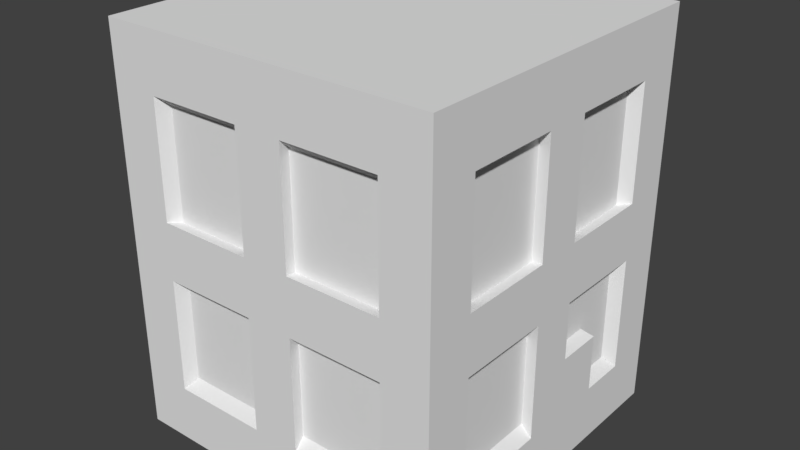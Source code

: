 # Source: workplace.blend  (saved by Blender 2.79.0; exported with 4.5.12 LTS)
import bpy
from mathutils import Matrix  # noqa: F401  (used for matrix-valued properties, if any)

bpy.ops.wm.read_factory_settings(use_empty=True)
scene = bpy.context.scene
scene.name = 'Scene'

# ---- collections
col_collection_1 = bpy.data.collections.new('Collection 1'); scene.collection.children.link(col_collection_1)

# ---- world
world_world = bpy.data.worlds.new('World'); scene.world = world_world
world_world.color = (0.05088, 0.05088, 0.05088)
world_world.use_sun_shadow = False
world_world.sun_shadow_jitter_overblur = 0.0
world_world.cycles.sampling_method = 'MANUAL'

# ---- meshes
me_cube_001 = bpy.data.meshes.new('Cube.001')
me_cube_001.from_pydata([(-1.0, -1.0, -0.6), (-1.0, -1.0, 0.6), (-1.0, 1.0, -0.6), (-1.0, 1.0, 0.6), (1.0, -1.0, -0.6), (1.0, -1.0, 0.6), (1.0, 1.0, -0.6), (1.0, 1.0, 0.6), (-1.0, 0.7143, -0.6), (-1.0, 0.4286, -0.6), (-1.0, 0.1429, -0.6), (-1.0, -0.1429, -0.6), (-1.0, -0.4286, -0.6), (-1.0, -0.7143, -0.6), (-1.0, -1.0, -0.4286), (-1.0, -1.0, -0.2571), (-1.0, -1.0, -0.08571), (-1.0, -1.0, 0.08571), (-1.0, -1.0, 0.2571), (-1.0, -1.0, 0.4286), (-1.0, -0.7143, 0.6), (-1.0, -0.4286, 0.6), (-1.0, -0.1429, 0.6), (-1.0, 0.1429, 0.6), (-1.0, 0.4286, 0.6), (-1.0, 0.7143, 0.6), (-1.0, 1.0, 0.4286), (-1.0, 1.0, 0.2571), (-1.0, 1.0, 0.08571), (-1.0, 1.0, -0.08571), (-1.0, 1.0, -0.2571), (-1.0, 1.0, -0.4286), (0.7143, 1.0, -0.6), (0.4286, 1.0, -0.6), (0.1429, 1.0, -0.6), (-0.1429, 1.0, -0.6), (-0.4286, 1.0, -0.6), (-0.7143, 1.0, -0.6), (-0.7143, 1.0, 0.6), (-0.4286, 1.0, 0.6), (-0.1429, 1.0, 0.6), (0.1429, 1.0, 0.6), (0.4286, 1.0, 0.6), (0.7143, 1.0, 0.6), (1.0, 1.0, 0.4286), (1.0, 1.0, 0.2571), (1.0, 1.0, 0.08571), (1.0, 1.0, -0.08571), (1.0, 1.0, -0.2571), (1.0, 1.0, -0.4286), (1.0, -0.7143, -0.6), (1.0, -0.4286, -0.6), (1.0, -0.1429, -0.6), (1.0, 0.1429, -0.6), (1.0, 0.4286, -0.6), (1.0, 0.7143, -0.6), (1.0, 0.7143, 0.6), (1.0, 0.4286, 0.6), (1.0, 0.1429, 0.6), (1.0, -0.1429, 0.6), (1.0, -0.4286, 0.6), (1.0, -0.7143, 0.6), (1.0, -1.0, 0.4286), (1.0, -1.0, 0.2571), (1.0, -1.0, 0.08571), (1.0, -1.0, -0.08571), (1.0, -1.0, -0.2571), (1.0, -1.0, -0.4286), (-0.7143, -1.0, -0.6), (-0.4286, -1.0, -0.6), (-0.1429, -1.0, -0.6), (0.1429, -1.0, -0.6), (0.4286, -1.0, -0.6), (0.7143, -1.0, -0.6), (0.7143, -1.0, 0.6), (0.4286, -1.0, 0.6), (0.1429, -1.0, 0.6), (-0.1429, -1.0, 0.6), (-0.4286, -1.0, 0.6), (-0.7143, -1.0, 0.6), (0.7143, 0.7143, 0.6), (0.7143, 0.4286, 0.6), (0.7143, 0.1429, 0.6), (0.7143, -0.1429, 0.6), (0.7143, -0.4286, 0.6), (0.7143, -0.7143, 0.6), (0.4286, 0.7143, 0.6), (0.4286, 0.4286, 0.6), (0.4286, 0.1429, 0.6), (0.4286, -0.1429, 0.6), (0.4286, -0.4286, 0.6), (0.4286, -0.7143, 0.6), (0.1429, 0.7143, 0.6), (0.1429, 0.4286, 0.6), (0.1429, 0.1429, 0.6), (0.1429, -0.1429, 0.6), (0.1429, -0.4286, 0.6), (0.1429, -0.7143, 0.6), (-0.1429, 0.7143, 0.6), (-0.1429, 0.4286, 0.6), (-0.1429, 0.1429, 0.6), (-0.1429, -0.1429, 0.6), (-0.1429, -0.4286, 0.6), (-0.1429, -0.7143, 0.6), (-0.4286, 0.7143, 0.6), (-0.4286, 0.4286, 0.6), (-0.4286, 0.1429, 0.6), (-0.4286, -0.1429, 0.6), (-0.4286, -0.4286, 0.6), (-0.4286, -0.7143, 0.6), (-0.7143, 0.7143, 0.6), (-0.7143, 0.4286, 0.6), (-0.7143, 0.1429, 0.6), (-0.7143, -0.1429, 0.6), (-0.7143, -0.4286, 0.6), (-0.7143, -0.7143, 0.6), (-0.7143, 0.7143, -0.6), (-0.7143, 0.4286, -0.6), (-0.7143, 0.1429, -0.6), (-0.7143, -0.1429, -0.6), (-0.7143, -0.4286, -0.6), (-0.7143, -0.7143, -0.6), (-0.4286, 0.7143, -0.6), (-0.4286, 0.4286, -0.6), (-0.4286, 0.1429, -0.6), (-0.4286, -0.1429, -0.6), (-0.4286, -0.4286, -0.6), (-0.4286, -0.7143, -0.6), (-0.1429, 0.7143, -0.6), (-0.1429, 0.4286, -0.6), (-0.1429, 0.1429, -0.6), (-0.1429, -0.1429, -0.6), (-0.1429, -0.4286, -0.6), (-0.1429, -0.7143, -0.6), (0.1429, 0.7143, -0.6), (0.1429, 0.4286, -0.6), (0.1429, 0.1429, -0.6), (0.1429, -0.1429, -0.6), (0.1429, -0.4286, -0.6), (0.1429, -0.7143, -0.6), (0.4286, 0.7143, -0.6), (0.4286, 0.4286, -0.6), (0.4286, 0.1429, -0.6), (0.4286, -0.1429, -0.6), (0.4286, -0.4286, -0.6), (0.4286, -0.7143, -0.6), (0.7143, 0.7143, -0.6), (0.7143, 0.4286, -0.6), (0.7143, 0.1429, -0.6), (0.7143, -0.1429, -0.6), (0.7143, -0.4286, -0.6), (0.7143, -0.7143, -0.6), (0.7143, -1.0, -0.4286), (0.4286, -1.0, -0.4286), (0.1429, -1.0, -0.4286), (-0.1429, -1.0, -0.4286), (-0.4286, -1.0, -0.4286), (-0.7143, -1.0, -0.4286), (0.7143, -1.0, -0.2571), (0.1429, -1.0, -0.2571), (-0.1429, -1.0, -0.2571), (-0.7143, -1.0, -0.2571), (0.7143, -1.0, -0.08571), (0.4286, -1.0, -0.08571), (0.1429, -1.0, -0.08571), (-0.1429, -1.0, -0.08571), (-0.4286, -1.0, -0.08571), (-0.7143, -1.0, -0.08571), (0.7143, -1.0, 0.08571), (0.4286, -1.0, 0.08571), (0.1429, -1.0, 0.08571), (-0.1429, -1.0, 0.08571), (-0.4286, -1.0, 0.08571), (-0.7143, -1.0, 0.08571), (0.7143, -1.0, 0.2571), (0.1429, -1.0, 0.2571), (-0.1429, -1.0, 0.2571), (-0.7143, -1.0, 0.2571), (0.7143, -1.0, 0.4286), (0.4286, -1.0, 0.4286), (0.1429, -1.0, 0.4286), (-0.1429, -1.0, 0.4286), (-0.4286, -1.0, 0.4286), (-0.7143, -1.0, 0.4286), (1.0, 0.7143, -0.4286), (1.0, 0.4286, -0.4286), (1.0, 0.1429, -0.4286), (1.0, -0.1429, -0.4286), (1.0, -0.4286, -0.4286), (1.0, -0.7143, -0.4286), (1.0, 0.7143, -0.2571), (1.0, 0.4286, -0.2571), (1.0, 0.1429, -0.2571), (1.0, -0.1429, -0.2571), (1.0, -0.7143, -0.2571), (1.0, 0.7143, -0.08571), (1.0, 0.4286, -0.08571), (1.0, 0.1429, -0.08571), (1.0, -0.1429, -0.08571), (1.0, -0.4286, -0.08571), (1.0, -0.7143, -0.08571), (1.0, 0.7143, 0.08571), (1.0, 0.4286, 0.08571), (1.0, 0.1429, 0.08571), (1.0, -0.1429, 0.08571), (1.0, -0.4286, 0.08571), (1.0, -0.7143, 0.08571), (1.0, 0.7143, 0.2571), (1.0, 0.1429, 0.2571), (1.0, -0.1429, 0.2571), (1.0, -0.7143, 0.2571), (1.0, 0.7143, 0.4286), (1.0, 0.4286, 0.4286), (1.0, 0.1429, 0.4286), (1.0, -0.1429, 0.4286), (1.0, -0.4286, 0.4286), (1.0, -0.7143, 0.4286), (-0.7143, 1.0, -0.4286), (-0.4286, 1.0, -0.4286), (-0.1429, 1.0, -0.4286), (0.1429, 1.0, -0.4286), (0.4286, 1.0, -0.4286), (0.7143, 1.0, -0.4286), (-0.7143, 1.0, -0.2571), (-0.1429, 1.0, -0.2571), (0.1429, 1.0, -0.2571), (0.7143, 1.0, -0.2571), (-0.7143, 1.0, -0.08571), (-0.4286, 1.0, -0.08571), (-0.1429, 1.0, -0.08571), (0.1429, 1.0, -0.08571), (0.4286, 1.0, -0.08571), (0.7143, 1.0, -0.08571), (-0.7143, 1.0, 0.08571), (-0.4286, 1.0, 0.08571), (-0.1429, 1.0, 0.08571), (0.1429, 1.0, 0.08571), (0.4286, 1.0, 0.08571), (0.7143, 1.0, 0.08571), (-0.7143, 1.0, 0.2571), (-0.1429, 1.0, 0.2571), (0.1429, 1.0, 0.2571), (0.7143, 1.0, 0.2571), (-0.7143, 1.0, 0.4286), (-0.4286, 1.0, 0.4286), (-0.1429, 1.0, 0.4286), (0.1429, 1.0, 0.4286), (0.4286, 1.0, 0.4286), (0.7143, 1.0, 0.4286), (-1.0, -0.7143, -0.4286), (-1.0, -0.4286, -0.4286), (-1.0, -0.1429, -0.4286), (-1.0, 0.1429, -0.4286), (-1.0, 0.4286, -0.4286), (-1.0, 0.7143, -0.4286), (-1.0, -0.7143, -0.2571), (-1.0, -0.1429, -0.2571), (-1.0, 0.1429, -0.2571), (-1.0, 0.7143, -0.2571), (-1.0, -0.7143, -0.08571), (-1.0, -0.4286, -0.08571), (-1.0, -0.1429, -0.08571), (-1.0, 0.1429, -0.08571), (-1.0, 0.4286, -0.08571), (-1.0, 0.7143, -0.08571), (-1.0, -0.7143, 0.08571), (-1.0, -0.4286, 0.08571), (-1.0, -0.1429, 0.08571), (-1.0, 0.1429, 0.08571), (-1.0, 0.4286, 0.08571), (-1.0, 0.7143, 0.08571), (-1.0, -0.7143, 0.2571), (-1.0, -0.1429, 0.2571), (-1.0, 0.1429, 0.2571), (-1.0, 0.7143, 0.2571), (-1.0, -0.7143, 0.4286), (-1.0, -0.4286, 0.4286), (-1.0, -0.1429, 0.4286), (-1.0, 0.1429, 0.4286), (-1.0, 0.4286, 0.4286), (-1.0, 0.7143, 0.4286), (0.6658, -0.9328, -0.3995), (0.3993, -0.9328, -0.3995), (0.1328, -0.9328, -0.3995), (-0.1337, -0.9328, -0.3995), (-0.4002, -0.9328, -0.3995), (-0.6667, -0.9328, -0.3995), (0.6658, -0.9328, -0.2396), (0.3993, -0.9328, -0.2396), (0.1328, -0.9328, -0.2396), (-0.1337, -0.9328, -0.2396), (-0.4002, -0.9328, -0.2396), (-0.6667, -0.9328, -0.2396), (0.6658, -0.9328, -0.07975), (0.3993, -0.9328, -0.07975), (0.1328, -0.9328, -0.07975), (-0.1337, -0.9328, -0.07975), (-0.4002, -0.9328, -0.07975), (-0.6667, -0.9328, -0.07975), (0.6658, -0.9328, 0.08015), (0.3993, -0.9328, 0.08015), (0.1328, -0.9328, 0.08015), (-0.1337, -0.9328, 0.08015), (-0.4002, -0.9328, 0.08015), (-0.6667, -0.9328, 0.08015), (0.6658, -0.9328, 0.24), (0.3993, -0.9328, 0.24), (0.1328, -0.9328, 0.24), (-0.1337, -0.9328, 0.24), (-0.4002, -0.9328, 0.24), (-0.6667, -0.9328, 0.24), (0.6658, -0.9328, 0.3999), (0.3993, -0.9328, 0.3999), (0.1328, -0.9328, 0.3999), (-0.1337, -0.9328, 0.3999), (-0.4002, -0.9328, 0.3999), (-0.6667, -0.9328, 0.3999), (0.9323, 0.6662, -0.3995), (0.9323, 0.3997, -0.3995), (0.9323, -0.1333, -0.3995), (0.9323, -0.3998, -0.3995), (0.9323, -0.6663, -0.3995), (0.9323, 0.6662, -0.2396), (0.9323, 0.3997, -0.2396), (0.9323, 0.1332, -0.2396), (0.9323, -0.1333, -0.2396), (0.9323, -0.3998, -0.2396), (0.9323, -0.6663, -0.2396), (0.9323, 0.6662, -0.07975), (0.9323, 0.3997, -0.07975), (0.9323, 0.1332, -0.07975), (0.9323, -0.1333, -0.07975), (0.9323, -0.3998, -0.07975), (0.9323, -0.6663, -0.07975), (0.9323, 0.6662, 0.08015), (0.9323, 0.3997, 0.08015), (0.9323, 0.1332, 0.08015), (0.9323, -0.1333, 0.08015), (0.9323, -0.3998, 0.08015), (0.9323, -0.6663, 0.08015), (0.9323, 0.6662, 0.24), (0.9323, 0.3997, 0.24), (0.9323, 0.1332, 0.24), (0.9323, -0.1333, 0.24), (0.9323, -0.3998, 0.24), (0.9323, -0.6663, 0.24), (0.9323, 0.6662, 0.3999), (0.9323, 0.3997, 0.3999), (0.9323, 0.1332, 0.3999), (0.9323, -0.1333, 0.3999), (0.9323, -0.3998, 0.3999), (0.9323, -0.6663, 0.3999), (-0.6667, 0.9327, -0.3995), (-0.4002, 0.9327, -0.3995), (-0.1337, 0.9327, -0.3995), (0.1328, 0.9327, -0.3995), (0.3993, 0.9327, -0.3995), (0.6658, 0.9327, -0.3995), (-0.6667, 0.9327, -0.2396), (-0.4002, 0.9327, -0.2396), (-0.1337, 0.9327, -0.2396), (0.1328, 0.9327, -0.2396), (0.3993, 0.9327, -0.2396), (0.6658, 0.9327, -0.2396), (-0.6667, 0.9327, -0.07975), (-0.4002, 0.9327, -0.07975), (-0.1337, 0.9327, -0.07975), (0.1328, 0.9327, -0.07975), (0.3993, 0.9327, -0.07975), (0.6658, 0.9327, -0.07975), (-0.6667, 0.9327, 0.08015), (-0.4002, 0.9327, 0.08015), (-0.1337, 0.9327, 0.08015), (0.1328, 0.9327, 0.08015), (0.3993, 0.9327, 0.08015), (0.6658, 0.9327, 0.08015), (-0.6667, 0.9327, 0.24), (-0.4002, 0.9327, 0.24), (-0.1337, 0.9327, 0.24), (0.1328, 0.9327, 0.24), (0.3993, 0.9327, 0.24), (0.6658, 0.9327, 0.24), (-0.6667, 0.9327, 0.3999), (-0.4002, 0.9327, 0.3999), (-0.1337, 0.9327, 0.3999), (0.1328, 0.9327, 0.3999), (0.3993, 0.9327, 0.3999), (0.6658, 0.9327, 0.3999), (-0.9332, -0.6663, -0.3995), (-0.9332, -0.3998, -0.3995), (-0.9332, -0.1333, -0.3995), (-0.9332, 0.1332, -0.3995), (-0.9332, 0.3997, -0.3995), (-0.9332, 0.6662, -0.3995), (-0.9332, -0.6663, -0.2396), (-0.9332, -0.3998, -0.2396), (-0.9332, -0.1333, -0.2396), (-0.9332, 0.1332, -0.2396), (-0.9332, 0.3997, -0.2396), (-0.9332, 0.6662, -0.2396), (-0.9332, -0.6663, -0.07975), (-0.9332, -0.3998, -0.07975), (-0.9332, -0.1333, -0.07975), (-0.9332, 0.1332, -0.07975), (-0.9332, 0.3997, -0.07975), (-0.9332, 0.6662, -0.07975), (-0.9332, -0.6663, 0.08015), (-0.9332, -0.3998, 0.08015), (-0.9332, -0.1333, 0.08015), (-0.9332, 0.1332, 0.08015), (-0.9332, 0.3997, 0.08015), (-0.9332, 0.6662, 0.08015), (-0.9332, -0.6663, 0.24), (-0.9332, -0.3998, 0.24), (-0.9332, -0.1333, 0.24), (-0.9332, 0.1332, 0.24), (-0.9332, 0.3997, 0.24), (-0.9332, 0.6662, 0.24), (-0.9332, -0.6663, 0.3999), (-0.9332, -0.3998, 0.3999), (-0.9332, -0.1333, 0.3999), (-0.9332, 0.1332, 0.3999), (-0.9332, 0.3997, 0.3999), (-0.9332, 0.6662, 0.3999)], [], [(280, 25, 3, 26), (248, 43, 7, 44), (216, 61, 5, 62), (183, 79, 1, 19), (151, 50, 4, 73), (115, 20, 1, 79), (61, 85, 74, 5), (85, 91, 75, 74), (91, 97, 76, 75), (97, 103, 77, 76), (103, 109, 78, 77), (109, 115, 79, 78), (7, 43, 80, 56), (56, 80, 81, 57), (57, 81, 82, 58), (58, 82, 83, 59), (59, 83, 84, 60), (60, 84, 85, 61), (43, 42, 86, 80), (80, 86, 87, 81), (81, 87, 88, 82), (82, 88, 89, 83), (83, 89, 90, 84), (84, 90, 91, 85), (42, 41, 92, 86), (86, 92, 93, 87), (87, 93, 94, 88), (88, 94, 95, 89), (89, 95, 96, 90), (90, 96, 97, 91), (41, 40, 98, 92), (92, 98, 99, 93), (93, 99, 100, 94), (94, 100, 101, 95), (95, 101, 102, 96), (96, 102, 103, 97), (40, 39, 104, 98), (98, 104, 105, 99), (99, 105, 106, 100), (100, 106, 107, 101), (101, 107, 108, 102), (102, 108, 109, 103), (39, 38, 110, 104), (104, 110, 111, 105), (105, 111, 112, 106), (106, 112, 113, 107), (107, 113, 114, 108), (108, 114, 115, 109), (38, 3, 25, 110), (110, 25, 24, 111), (111, 24, 23, 112), (112, 23, 22, 113), (113, 22, 21, 114), (114, 21, 20, 115), (13, 121, 68, 0), (121, 127, 69, 68), (127, 133, 70, 69), (133, 139, 71, 70), (139, 145, 72, 71), (145, 151, 73, 72), (2, 37, 116, 8), (8, 116, 117, 9), (9, 117, 118, 10), (10, 118, 119, 11), (11, 119, 120, 12), (12, 120, 121, 13), (37, 36, 122, 116), (116, 122, 123, 117), (117, 123, 124, 118), (118, 124, 125, 119), (119, 125, 126, 120), (120, 126, 127, 121), (36, 35, 128, 122), (122, 128, 129, 123), (123, 129, 130, 124), (124, 130, 131, 125), (125, 131, 132, 126), (126, 132, 133, 127), (35, 34, 134, 128), (128, 134, 135, 129), (129, 135, 136, 130), (130, 136, 137, 131), (131, 137, 138, 132), (132, 138, 139, 133), (34, 33, 140, 134), (134, 140, 141, 135), (135, 141, 142, 136), (136, 142, 143, 137), (137, 143, 144, 138), (138, 144, 145, 139), (33, 32, 146, 140), (140, 146, 147, 141), (141, 147, 148, 142), (142, 148, 149, 143), (143, 149, 150, 144), (144, 150, 151, 145), (32, 6, 55, 146), (146, 55, 54, 147), (147, 54, 53, 148), (148, 53, 52, 149), (149, 52, 51, 150), (150, 51, 50, 151), (68, 157, 14, 0), (157, 161, 15, 14), (161, 167, 16, 15), (167, 173, 17, 16), (173, 177, 18, 17), (177, 183, 19, 18), (4, 67, 152, 73), (73, 152, 153, 72), (72, 153, 154, 71), (71, 154, 155, 70), (70, 155, 156, 69), (69, 156, 157, 68), (67, 66, 158, 152), (171, 176, 308, 302), (277, 272, 414, 420), (154, 159, 160, 155), (163, 164, 295, 294), (219, 218, 353, 354), (66, 65, 162, 158), (175, 170, 301, 307), (223, 227, 364, 358), (159, 164, 165, 160), (162, 163, 294, 293), (218, 217, 352, 353), (65, 64, 168, 162), (162, 168, 169, 163), (163, 169, 170, 164), (164, 170, 171, 165), (165, 171, 172, 166), (166, 172, 173, 167), (64, 63, 174, 168), (271, 275, 418, 412), (226, 222, 357, 363), (170, 175, 176, 171), (263, 264, 405, 404), (168, 174, 305, 299), (63, 62, 178, 174), (274, 270, 411, 417), (262, 263, 404, 403), (175, 180, 181, 176), (220, 225, 361, 355), (268, 273, 415, 409), (62, 5, 74, 178), (178, 74, 75, 179), (179, 75, 76, 180), (180, 76, 77, 181), (181, 77, 78, 182), (182, 78, 79, 183), (50, 189, 67, 4), (189, 194, 66, 67), (194, 200, 65, 66), (200, 206, 64, 65), (206, 210, 63, 64), (210, 216, 62, 63), (6, 49, 184, 55), (55, 184, 185, 54), (54, 185, 186, 53), (53, 186, 187, 52), (52, 187, 188, 51), (51, 188, 189, 50), (49, 48, 190, 184), (224, 219, 354, 360), (185, 191, 192, 186), (186, 192, 193, 187), (260, 261, 402, 401), (272, 267, 408, 414), (48, 47, 195, 190), (259, 260, 401, 400), (217, 223, 358, 352), (192, 197, 198, 193), (265, 271, 412, 406), (206, 205, 338, 339), (47, 46, 201, 195), (195, 201, 202, 196), (196, 202, 203, 197), (197, 203, 204, 198), (198, 204, 205, 199), (199, 205, 206, 200), (46, 45, 207, 201), (167, 161, 292, 298), (205, 204, 337, 338), (203, 208, 209, 204), (216, 210, 345, 351), (157, 156, 285, 286), (45, 44, 211, 207), (160, 165, 296, 290), (203, 202, 335, 336), (208, 213, 214, 209), (156, 155, 284, 285), (209, 214, 349, 343), (44, 7, 56, 211), (211, 56, 57, 212), (212, 57, 58, 213), (213, 58, 59, 214), (214, 59, 60, 215), (215, 60, 61, 216), (32, 222, 49, 6), (222, 226, 48, 49), (226, 232, 47, 48), (232, 238, 46, 47), (238, 242, 45, 46), (242, 248, 44, 45), (2, 31, 217, 37), (37, 217, 218, 36), (36, 218, 219, 35), (35, 219, 220, 34), (34, 220, 221, 33), (33, 221, 222, 32), (31, 30, 223, 217), (164, 159, 289, 295), (202, 201, 334, 335), (219, 224, 225, 220), (213, 208, 342, 348), (247, 248, 387, 386), (30, 29, 227, 223), (154, 153, 282, 283), (158, 162, 293, 287), (224, 229, 230, 225), (264, 258, 399, 405), (246, 247, 386, 385), (29, 28, 233, 227), (227, 233, 234, 228), (228, 234, 235, 229), (229, 235, 236, 230), (230, 236, 237, 231), (231, 237, 238, 232), (28, 27, 239, 233), (153, 152, 281, 282), (207, 211, 346, 340), (235, 240, 241, 236), (161, 157, 286, 292), (199, 200, 333, 332), (27, 26, 243, 239), (254, 253, 392, 393), (210, 206, 339, 345), (240, 245, 246, 241), (257, 262, 403, 397), (244, 245, 384, 383), (26, 3, 38, 243), (243, 38, 39, 244), (244, 39, 40, 245), (245, 40, 41, 246), (246, 41, 42, 247), (247, 42, 43, 248), (8, 254, 31, 2), (254, 258, 30, 31), (258, 264, 29, 30), (264, 270, 28, 29), (270, 274, 27, 28), (274, 280, 26, 27), (0, 14, 249, 13), (13, 249, 250, 12), (12, 250, 251, 11), (11, 251, 252, 10), (10, 252, 253, 9), (9, 253, 254, 8), (14, 15, 255, 249), (198, 199, 332, 331), (253, 252, 391, 392), (251, 256, 257, 252), (155, 160, 290, 284), (261, 256, 396, 402), (15, 16, 259, 255), (243, 244, 383, 382), (204, 209, 343, 337), (256, 261, 262, 257), (159, 154, 283, 289), (196, 197, 330, 329), (16, 17, 265, 259), (259, 265, 266, 260), (260, 266, 267, 261), (261, 267, 268, 262), (262, 268, 269, 263), (263, 269, 270, 264), (17, 18, 271, 265), (251, 250, 389, 390), (208, 203, 336, 342), (267, 272, 273, 268), (255, 259, 400, 394), (195, 196, 329, 328), (18, 19, 275, 271), (250, 249, 388, 389), (152, 158, 287, 281), (272, 277, 278, 273), (258, 254, 393, 399), (201, 207, 340, 334), (19, 1, 20, 275), (275, 20, 21, 276), (276, 21, 22, 277), (277, 22, 23, 278), (278, 23, 24, 279), (279, 24, 25, 280), (281, 287, 288, 282), (282, 288, 289, 283), (284, 290, 291, 285), (285, 291, 292, 286), (287, 293, 294, 288), (288, 294, 295, 289), (290, 296, 297, 291), (291, 297, 298, 292), (299, 305, 306, 300), (300, 306, 307, 301), (302, 308, 309, 303), (303, 309, 310, 304), (305, 311, 312, 306), (306, 312, 313, 307), (308, 314, 315, 309), (309, 315, 316, 310), (317, 322, 323, 318), (319, 325, 326, 320), (320, 326, 327, 321), (322, 328, 329, 323), (323, 329, 330, 324), (325, 331, 332, 326), (326, 332, 333, 327), (334, 340, 341, 335), (335, 341, 342, 336), (337, 343, 344, 338), (338, 344, 345, 339), (340, 346, 347, 341), (341, 347, 348, 342), (343, 349, 350, 344), (344, 350, 351, 345), (352, 358, 359, 353), (353, 359, 360, 354), (355, 361, 362, 356), (356, 362, 363, 357), (358, 364, 365, 359), (359, 365, 366, 360), (361, 367, 368, 362), (362, 368, 369, 363), (370, 376, 377, 371), (371, 377, 378, 372), (373, 379, 380, 374), (374, 380, 381, 375), (376, 382, 383, 377), (377, 383, 384, 378), (379, 385, 386, 380), (380, 386, 387, 381), (388, 394, 395, 389), (389, 395, 396, 390), (391, 397, 398, 392), (392, 398, 399, 393), (394, 400, 401, 395), (395, 401, 402, 396), (397, 403, 404, 398), (398, 404, 405, 399), (406, 412, 413, 407), (407, 413, 414, 408), (409, 415, 416, 410), (410, 416, 417, 411), (412, 418, 419, 413), (413, 419, 420, 414), (415, 421, 422, 416), (416, 422, 423, 417), (266, 265, 406, 407), (211, 212, 347, 346), (229, 224, 360, 366), (273, 278, 421, 415), (221, 220, 355, 356), (267, 266, 407, 408), (165, 166, 297, 296), (212, 213, 348, 347), (225, 230, 367, 361), (177, 173, 304, 310), (222, 221, 356, 357), (166, 167, 298, 297), (280, 274, 417, 423), (174, 178, 311, 305), (269, 268, 409, 410), (214, 215, 350, 349), (232, 226, 363, 369), (270, 269, 410, 411), (215, 216, 351, 350), (180, 175, 307, 313), (169, 168, 299, 300), (176, 181, 314, 308), (170, 169, 300, 301), (183, 177, 310, 316), (172, 171, 302, 303), (173, 172, 303, 304), (233, 239, 376, 370), (184, 190, 322, 317), (227, 228, 365, 364), (191, 185, 318, 323), (240, 235, 372, 378), (228, 229, 366, 365), (236, 241, 379, 373), (275, 276, 419, 418), (187, 193, 325, 319), (230, 231, 368, 367), (276, 277, 420, 419), (242, 238, 375, 381), (231, 232, 369, 368), (194, 189, 321, 327), (239, 243, 382, 376), (185, 184, 317, 318), (278, 279, 422, 421), (190, 195, 328, 322), (279, 280, 423, 422), (245, 240, 378, 384), (234, 233, 370, 371), (178, 179, 312, 311), (197, 192, 324, 330), (241, 246, 385, 379), (188, 187, 319, 320), (235, 234, 371, 372), (179, 180, 313, 312), (193, 198, 331, 325), (189, 188, 320, 321), (248, 242, 381, 387), (237, 236, 373, 374), (181, 182, 315, 314), (200, 194, 327, 333), (238, 237, 374, 375), (182, 183, 316, 315), (192, 191, 323, 324), (249, 255, 394, 388), (256, 251, 390, 396), (252, 257, 397, 391)])
me_cube_001.use_remesh_preserve_volume = False
me_cube_001.use_remesh_preserve_attributes = False
me_cube_001.use_mirror_vertex_groups = False
me_cube_001.update()

# ---- objects
ob_cube = bpy.data.objects.new('Cube', me_cube_001)

# ---- transforms, parenting, visibility, modifiers, constraints
ob_cube.location = (0.0, 0.0, 0.0)
ob_cube.scale = (1.0, 1.0, 2.0)
ob_cube.lineart.crease_threshold = 0.0

# ---- collection membership
col_collection_1.objects.link(ob_cube)

# ---- scene / render settings (as saved in the file)
scene.frame_start = 1; scene.frame_end = 250; scene.frame_set(1)
scene.render.engine = 'BLENDER_EEVEE_NEXT'
scene.render.resolution_percentage = 50
scene.render.dither_intensity = 0.0
scene.cycles.use_denoising = False
scene.cycles.samples = 128
scene.cycles.sampling_pattern = 'TABULATED_SOBOL'
scene.cycles.use_adaptive_sampling = False
scene.cycles.use_light_tree = False
scene.cycles.blur_glossy = 0.0
scene.cycles.sample_clamp_indirect = 0.0
scene.view_settings.view_transform = 'Standard'
bpy.context.view_layer.update()

# ---- added for rendering (the .blend has no active camera and no usable light): camera, sun
cam_auto = bpy.data.cameras.new('AutoCamera')
cam_auto.lens = 50.0
cam_auto.sensor_width = 36.0
cam_auto.clip_end = 1000.0
ob_auto_camera = bpy.data.objects.new('AutoCamera', cam_auto)
scene.collection.objects.link(ob_auto_camera)
ob_auto_camera.location = (3.43207, -4.11849, 2.74566)
ob_auto_camera.rotation_euler = (1.09748, -7.21219e-08, 0.694738)
scene.camera = ob_auto_camera
light_auto_sun = bpy.data.lights.new('AutoSun', 'SUN')
light_auto_sun.energy = 3.0
light_auto_sun.angle = 0.0523599
ob_auto_sun = bpy.data.objects.new('AutoSun', light_auto_sun)
scene.collection.objects.link(ob_auto_sun)
ob_auto_sun.rotation_euler = (0.872665, 0.174533, 0.523599)
bpy.context.view_layer.update()
